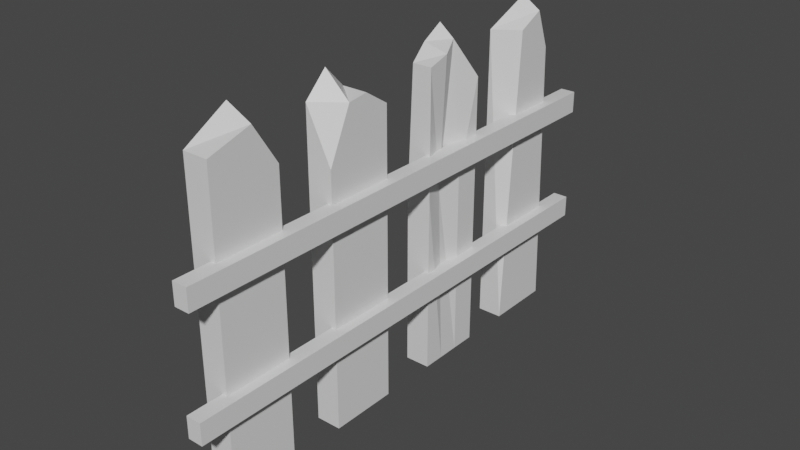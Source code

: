 # Source: fenceS1.blend  (saved by Blender 2.82.7; exported with 4.5.12 LTS)
import bpy
from mathutils import Matrix  # noqa: F401  (used for matrix-valued properties, if any)

bpy.ops.wm.read_factory_settings(use_empty=True)
scene = bpy.context.scene
scene.name = 'Scene'

# ---- collections
col_collection = bpy.data.collections.new('Collection'); scene.collection.children.link(col_collection)

# ---- materials (node trees are filled in below, after node groups)
mat_material = bpy.data.materials.new('Material')
mat_material.alpha_threshold = 0.0
mat_material.use_transparent_shadow = False
mat_material.line_color = (0.0, 0.0, 0.0, 1.0)
mat_material_001 = bpy.data.materials.new('Material.001')
mat_material_001.alpha_threshold = 0.0
mat_material_001.use_transparent_shadow = False
mat_material_001.line_color = (0.0, 0.0, 0.0, 1.0)
mat_material_002 = bpy.data.materials.new('Material.002')
mat_material_002.alpha_threshold = 0.0
mat_material_002.use_transparent_shadow = False
mat_material_002.line_color = (0.0, 0.0, 0.0, 1.0)
mat_material_003 = bpy.data.materials.new('Material.003')
mat_material_003.alpha_threshold = 0.0
mat_material_003.use_transparent_shadow = False
mat_material_003.line_color = (0.0, 0.0, 0.0, 1.0)

# ---- material node trees
mat_material.use_nodes = True; mat_material.node_tree.nodes.clear()
_N = mat_material.node_tree.nodes; _L = mat_material.node_tree.links
n0 = _N.new('ShaderNodeOutputMaterial'); n0.name = 'Material Output'; n0.location = (300, 300)
n1 = _N.new('ShaderNodeBsdfPrincipled'); n1.name = 'Principled BSDF'; n1.location = (10, 300)
n1.distribution = 'GGX'
n1.subsurface_method = 'BURLEY'
n1.inputs[2].default_value = 0.4
n1.inputs[3].default_value = 1.45
n1.inputs[27].default_value = (0.0, 0.0, 0.0, 1.0)
n1.inputs[28].default_value = 1.0
_L.new(n1.outputs[0], n0.inputs[0])
n0.is_active_output = True
mat_material_001.use_nodes = True; mat_material_001.node_tree.nodes.clear()
_N = mat_material_001.node_tree.nodes; _L = mat_material_001.node_tree.links
n0 = _N.new('ShaderNodeOutputMaterial'); n0.name = 'Material Output'; n0.location = (300, 300)
n1 = _N.new('ShaderNodeBsdfPrincipled'); n1.name = 'Principled BSDF'; n1.location = (10, 300)
n1.distribution = 'GGX'
n1.subsurface_method = 'BURLEY'
n1.inputs[2].default_value = 0.4
n1.inputs[3].default_value = 1.45
n1.inputs[27].default_value = (0.0, 0.0, 0.0, 1.0)
n1.inputs[28].default_value = 1.0
_L.new(n1.outputs[0], n0.inputs[0])
n0.is_active_output = True
mat_material_002.use_nodes = True; mat_material_002.node_tree.nodes.clear()
_N = mat_material_002.node_tree.nodes; _L = mat_material_002.node_tree.links
n0 = _N.new('ShaderNodeOutputMaterial'); n0.name = 'Material Output'; n0.location = (300, 300)
n1 = _N.new('ShaderNodeBsdfPrincipled'); n1.name = 'Principled BSDF'; n1.location = (10, 300)
n1.distribution = 'GGX'
n1.subsurface_method = 'BURLEY'
n1.inputs[2].default_value = 0.4
n1.inputs[3].default_value = 1.45
n1.inputs[27].default_value = (0.0, 0.0, 0.0, 1.0)
n1.inputs[28].default_value = 1.0
_L.new(n1.outputs[0], n0.inputs[0])
n0.is_active_output = True
mat_material_003.use_nodes = True; mat_material_003.node_tree.nodes.clear()
_N = mat_material_003.node_tree.nodes; _L = mat_material_003.node_tree.links
n0 = _N.new('ShaderNodeOutputMaterial'); n0.name = 'Material Output'; n0.location = (300, 300)
n1 = _N.new('ShaderNodeBsdfPrincipled'); n1.name = 'Principled BSDF'; n1.location = (10, 300)
n1.distribution = 'GGX'
n1.subsurface_method = 'BURLEY'
n1.inputs[2].default_value = 0.4
n1.inputs[3].default_value = 1.45
n1.inputs[27].default_value = (0.0, 0.0, 0.0, 1.0)
n1.inputs[28].default_value = 1.0
_L.new(n1.outputs[0], n0.inputs[0])
n0.is_active_output = True

# ---- world
world_world = bpy.data.worlds.new('World'); scene.world = world_world
world_world.use_nodes = True; world_world.node_tree.nodes.clear()
_N = world_world.node_tree.nodes; _L = world_world.node_tree.links
n0 = _N.new('ShaderNodeOutputWorld'); n0.name = 'World Output'; n0.location = (300, 300)
n1 = _N.new('ShaderNodeBackground'); n1.name = 'Background'; n1.location = (10, 300)
n1.inputs[0].default_value = (0.05088, 0.05088, 0.05088, 1.0)
_L.new(n1.outputs[0], n0.inputs[0])
n0.is_active_output = True
world_world.color = (0.05088, 0.05088, 0.05088)
world_world.use_sun_shadow = False
world_world.sun_shadow_jitter_overblur = 0.0

# ---- meshes
me_cube_005 = bpy.data.meshes.new('Cube.005')
me_cube_005.from_pydata([(-1.0, -1.336, -1.0), (-1.0, -1.336, 1.0), (-1.0, 1.219, -1.0), (-1.0, 1.219, 1.0), (1.0, -1.336, -1.0), (1.0, -1.336, 1.0), (1.0, 1.219, -1.0), (1.0, 1.219, 1.0), (-0.3177, -0.9363, 9.869), (-0.3177, -0.9363, -19.56), (-0.3177, -1.154, 8.665), (-0.3177, -1.154, -19.56), (-3.628, -0.9363, 11.01), (-3.628, -0.9363, -19.56), (-3.628, -1.154, 8.665), (-3.628, -1.154, -19.56), (-0.3177, -0.8112, -19.56), (-3.628, -0.8112, -19.56), (-0.3177, -0.8112, 6.222), (-3.628, -0.8112, 6.222), (-0.3177, -0.3136, 8.807), (-0.3177, -0.3136, -19.56), (-0.3177, -0.5315, 3.917), (-0.3177, -0.5315, -19.56), (-3.628, -0.3136, 8.807), (-3.628, -0.3136, -19.56), (-3.628, -0.5315, 8.665), (-3.628, -0.5315, -19.56), (-0.3177, -0.1886, -19.56), (-3.628, -0.1886, -19.56), (-0.3177, -0.1886, 7.308), (-3.628, -0.1886, 4.638), (-3.628, -0.415, -19.56), (-0.3177, -0.415, 8.556), (-3.628, -0.415, 10.77), (-0.3177, -0.415, -19.56), (-1.615, 0.3214, 9.869), (-0.3177, 0.3214, -19.56), (-0.3177, 0.1036, 8.665), (-0.3177, 0.1036, -19.56), (-3.628, 0.3214, 11.01), (-3.628, 0.3214, -19.56), (-2.946, 0.1036, 8.665), (-3.628, 0.1036, -19.56), (-0.3177, 0.4465, -19.56), (-3.628, 0.4465, -19.56), (-0.3177, 0.4465, 6.222), (-3.628, 0.4465, 6.222), (-3.628, 0.2125, -19.56), (-0.3177, 0.2125, 9.267), (-3.628, 0.2125, 9.839), (-0.3177, 0.2125, -19.56), (-0.3177, 0.3214, -2.208), (-3.628, 0.1036, -2.917), (-0.3177, 0.1036, -2.917), (-3.628, 0.3214, -1.533), (-0.3177, 0.4465, -4.358), (-3.628, 0.4465, -4.358), (-1.148, 0.2125, -2.563), (-3.628, 0.2125, -2.225), (-0.3177, 0.926, 9.869), (-0.3177, 0.926, -19.56), (-0.3177, 0.7925, 8.665), (-0.3177, 0.7082, -19.56), (-2.789, 0.926, 11.01), (-3.628, 0.926, -19.56), (-3.628, 0.7082, 8.665), (-3.628, 0.7082, -19.56), (-0.3177, 1.051, -19.56), (-3.628, 1.051, -19.56), (-0.3177, 1.001, 6.222), (-3.628, 1.051, 6.222), (-1.0, -1.336, -11.92), (-1.0, -1.336, -9.92), (-1.0, 1.219, -11.92), (-1.0, 1.219, -9.92), (1.0, -1.336, -11.92), (1.0, -1.336, -9.92), (1.0, 1.219, -11.92), (1.0, 1.219, -9.92)], [], [(0, 1, 3, 2), (2, 3, 7, 6), (6, 7, 5, 4), (4, 5, 1, 0), (2, 6, 4, 0), (7, 3, 1, 5), (8, 12, 14, 10), (11, 10, 14, 15), (15, 14, 12, 13), (13, 9, 11, 15), (9, 8, 10, 11), (9, 13, 17, 16), (17, 19, 18, 16), (12, 8, 18, 19), (8, 9, 16, 18), (13, 12, 19, 17), (33, 34, 26, 22), (23, 22, 26, 27), (32, 34, 24, 25), (32, 35, 23, 27), (35, 33, 22, 23), (21, 25, 29, 28), (29, 31, 30, 28), (24, 20, 30, 31), (20, 21, 28, 30), (25, 24, 31, 29), (21, 20, 33, 35), (25, 21, 35, 32), (27, 26, 34, 32), (20, 24, 34, 33), (49, 50, 42, 38), (54, 38, 42, 53), (59, 50, 40, 55), (48, 51, 39, 43), (58, 49, 38, 54), (37, 41, 45, 44), (57, 47, 46, 56), (40, 36, 46, 47), (52, 37, 44, 56), (55, 40, 47, 57), (52, 36, 49, 58), (41, 37, 51, 48), (53, 42, 50, 59), (36, 40, 50, 49), (43, 53, 59, 48), (37, 52, 58, 51), (41, 55, 57, 45), (36, 52, 56, 46), (45, 57, 56, 44), (51, 58, 54, 39), (48, 59, 55, 41), (39, 54, 53, 43), (60, 64, 66, 62), (63, 62, 66, 67), (67, 66, 64, 65), (65, 61, 63, 67), (61, 60, 62, 63), (61, 65, 69, 68), (69, 71, 70, 68), (64, 60, 70, 71), (60, 61, 68, 70), (65, 64, 71, 69), (72, 73, 75, 74), (74, 75, 79, 78), (78, 79, 77, 76), (76, 77, 73, 72), (74, 78, 76, 72), (79, 75, 73, 77)])
me_cube_005.polygons.foreach_set('material_index', [0, 0, 0, 0, 0, 0, 0, 0, 0, 0, 0, 0, 0, 0, 0, 0, 1, 1, 1, 1, 1, 1, 1, 1, 1, 1, 1, 1, 1, 1, 2, 2, 2, 2, 2, 2, 2, 2, 2, 2, 2, 2, 2, 2, 2, 2, 2, 2, 2, 2, 2, 2, 3, 3, 3, 3, 3, 3, 3, 3, 3, 3, 3, 3, 3, 3, 3, 3])
_uv = me_cube_005.uv_layers.new(name='UVMap')
_uv.uv.foreach_set('vector', [0.375, 0.0, 0.625, 0.0, 0.625, 0.25, 0.375, 0.25, 0.375, 0.25, 0.625, 0.25, 0.625, 0.5, 0.375, 0.5, 0.375, 0.5, 0.625, 0.5, 0.625, 0.75, 0.375, 0.75, 0.375, 0.75, 0.625, 0.75, 0.625, 1.0, 0.375, 1.0, 0.125, 0.5, 0.375, 0.5, 0.375, 0.75, 0.125, 0.75, 0.625, 0.5, 0.875, 0.5, 0.875, 0.75, 0.625, 0.75, 0.625, 0.5, 0.875, 0.5, 0.875, 0.75, 0.625, 0.75, 0.375, 0.75, 0.625, 0.75, 0.625, 1.0, 0.375, 1.0, 0.375, 0.0, 0.625, 0.0, 0.625, 0.25, 0.375, 0.25, 0.125, 0.5, 0.375, 0.5, 0.375, 0.75, 0.125, 0.75, 0.375, 0.5, 0.625, 0.5, 0.625, 0.75, 0.375, 0.75, 0.375, 0.5, 0.125, 0.5, 0.125, 0.5, 0.375, 0.5, 0.375, 0.25, 0.625, 0.25, 0.625, 0.5, 0.375, 0.5, 0.875, 0.5, 0.625, 0.5, 0.625, 0.5, 0.875, 0.5, 0.625, 0.5, 0.375, 0.5, 0.375, 0.5, 0.625, 0.5, 0.375, 0.25, 0.625, 0.25, 0.625, 0.25, 0.375, 0.25, 0.625, 0.6164, 0.875, 0.6164, 0.875, 0.75, 0.625, 0.75, 0.375, 0.75, 0.625, 0.75, 0.625, 1.0, 0.375, 1.0, 0.375, 0.1336, 0.625, 0.1336, 0.625, 0.25, 0.375, 0.25, 0.125, 0.6164, 0.375, 0.6164, 0.375, 0.75, 0.125, 0.75, 0.375, 0.6164, 0.625, 0.6164, 0.625, 0.75, 0.375, 0.75, 0.375, 0.5, 0.125, 0.5, 0.125, 0.5, 0.375, 0.5, 0.375, 0.25, 0.625, 0.25, 0.625, 0.5, 0.375, 0.5, 0.875, 0.5, 0.625, 0.5, 0.625, 0.5, 0.875, 0.5, 0.625, 0.5, 0.375, 0.5, 0.375, 0.5, 0.625, 0.5, 0.375, 0.25, 0.625, 0.25, 0.625, 0.25, 0.375, 0.25, 0.375, 0.5, 0.625, 0.5, 0.625, 0.6164, 0.375, 0.6164, 0.125, 0.5, 0.375, 0.5, 0.375, 0.6164, 0.125, 0.6164, 0.375, 0.0, 0.625, 0.0, 0.625, 0.1336, 0.375, 0.1336, 0.625, 0.5, 0.875, 0.5, 0.875, 0.6164, 0.625, 0.6164, 0.625, 0.625, 0.875, 0.625, 0.875, 0.75, 0.625, 0.75, 0.5224, 0.75, 0.625, 0.75, 0.625, 1.0, 0.5224, 1.0, 0.5224, 0.125, 0.625, 0.125, 0.625, 0.25, 0.5224, 0.25, 0.125, 0.625, 0.375, 0.625, 0.375, 0.75, 0.125, 0.75, 0.5224, 0.625, 0.625, 0.625, 0.625, 0.75, 0.5224, 0.75, 0.375, 0.5, 0.125, 0.5, 0.125, 0.5, 0.375, 0.5, 0.5224, 0.25, 0.625, 0.25, 0.625, 0.5, 0.5224, 0.5, 0.875, 0.5, 0.625, 0.5, 0.625, 0.5, 0.875, 0.5, 0.5224, 0.5, 0.375, 0.5, 0.375, 0.5, 0.5224, 0.5, 0.5224, 0.25, 0.625, 0.25, 0.625, 0.25, 0.5224, 0.25, 0.5224, 0.5, 0.625, 0.5, 0.625, 0.625, 0.5224, 0.625, 0.125, 0.5, 0.375, 0.5, 0.375, 0.625, 0.125, 0.625, 0.5224, 0.0, 0.625, 0.0, 0.625, 0.125, 0.5224, 0.125, 0.625, 0.5, 0.875, 0.5, 0.875, 0.625, 0.625, 0.625, 0.375, 0.0, 0.5224, 0.0, 0.5224, 0.125, 0.375, 0.125, 0.375, 0.5, 0.5224, 0.5, 0.5224, 0.625, 0.375, 0.625, 0.375, 0.25, 0.5224, 0.25, 0.5224, 0.25, 0.375, 0.25, 0.625, 0.5, 0.5224, 0.5, 0.5224, 0.5, 0.625, 0.5, 0.375, 0.25, 0.5224, 0.25, 0.5224, 0.5, 0.375, 0.5, 0.375, 0.625, 0.5224, 0.625, 0.5224, 0.75, 0.375, 0.75, 0.375, 0.125, 0.5224, 0.125, 0.5224, 0.25, 0.375, 0.25, 0.375, 0.75, 0.5224, 0.75, 0.5224, 1.0, 0.375, 1.0, 0.625, 0.5, 0.875, 0.5, 0.875, 0.75, 0.625, 0.75, 0.375, 0.75, 0.625, 0.75, 0.625, 1.0, 0.375, 1.0, 0.375, 0.0, 0.625, 0.0, 0.625, 0.25, 0.375, 0.25, 0.125, 0.5, 0.375, 0.5, 0.375, 0.75, 0.125, 0.75, 0.375, 0.5, 0.625, 0.5, 0.625, 0.75, 0.375, 0.75, 0.375, 0.5, 0.125, 0.5, 0.125, 0.5, 0.375, 0.5, 0.375, 0.25, 0.625, 0.25, 0.625, 0.5, 0.375, 0.5, 0.875, 0.5, 0.625, 0.5, 0.625, 0.5, 0.875, 0.5, 0.625, 0.5, 0.375, 0.5, 0.375, 0.5, 0.625, 0.5, 0.375, 0.25, 0.625, 0.25, 0.625, 0.25, 0.375, 0.25, 0.375, 0.0, 0.625, 0.0, 0.625, 0.25, 0.375, 0.25, 0.375, 0.25, 0.625, 0.25, 0.625, 0.5, 0.375, 0.5, 0.375, 0.5, 0.625, 0.5, 0.625, 0.75, 0.375, 0.75, 0.375, 0.75, 0.625, 0.75, 0.625, 1.0, 0.375, 1.0, 0.125, 0.5, 0.375, 0.5, 0.375, 0.75, 0.125, 0.75, 0.625, 0.5, 0.875, 0.5, 0.875, 0.75, 0.625, 0.75])
me_cube_005.materials.append(mat_material)
me_cube_005.materials.append(mat_material_001)
me_cube_005.materials.append(mat_material_002)
me_cube_005.materials.append(mat_material_003)
me_cube_005.use_remesh_fix_poles = True
me_cube_005.use_remesh_preserve_attributes = False
me_cube_005.use_mirror_vertex_groups = False
me_cube_005.update()

# ---- objects
ob_cube_004 = bpy.data.objects.new('Cube.004', me_cube_005)

# ---- transforms, parenting, visibility, modifiers, constraints
ob_cube_004.location = (0.6842, 9.596, 8.71)
ob_cube_004.scale = (0.3468, 9.181, 0.4965)
ob_cube_004.lineart.crease_threshold = 0.0
_m = ob_cube_004.modifiers.new('Array', 'ARRAY')
_m.count = 1
_m.constant_offset_displace = (0.0, 0.0, 0.0)
_m.relative_offset_displace = (0.0, 1.0, 0.0)

# ---- collection membership
col_collection.objects.link(ob_cube_004)

# ---- scene / render settings (as saved in the file)
scene.frame_start = 1; scene.frame_end = 250; scene.frame_set(1)
scene.render.engine = 'BLENDER_EEVEE_NEXT'
scene.cycles.use_denoising = False
scene.cycles.samples = 128
scene.cycles.sampling_pattern = 'TABULATED_SOBOL'
scene.cycles.use_adaptive_sampling = False
scene.cycles.use_light_tree = False
scene.view_settings.view_transform = 'Filmic'
bpy.context.view_layer.update()

# ---- added for rendering (the .blend has no active camera and no usable light): camera, sun
cam_auto = bpy.data.cameras.new('AutoCamera')
cam_auto.lens = 50.0
cam_auto.sensor_width = 36.0
cam_auto.clip_end = 1000.0
ob_auto_camera = bpy.data.objects.new('AutoCamera', cam_auto)
scene.collection.objects.link(ob_auto_camera)
ob_auto_camera.location = (26.1248, -22.0171, 27.3058)
ob_auto_camera.rotation_euler = (1.09748, -7.21219e-08, 0.694738)
scene.camera = ob_auto_camera
light_auto_sun = bpy.data.lights.new('AutoSun', 'SUN')
light_auto_sun.energy = 3.0
light_auto_sun.angle = 0.0523599
ob_auto_sun = bpy.data.objects.new('AutoSun', light_auto_sun)
scene.collection.objects.link(ob_auto_sun)
ob_auto_sun.rotation_euler = (0.872665, 0.174533, 0.523599)
bpy.context.view_layer.update()
